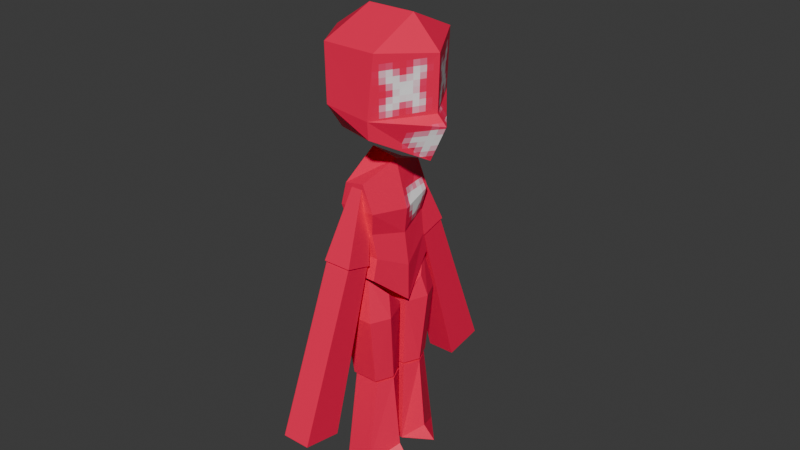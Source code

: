 # Source: enemy.blend  (saved by Blender 4.0.36; exported with 4.5.12 LTS)
import bpy
from mathutils import Matrix  # noqa: F401  (used for matrix-valued properties, if any)

bpy.ops.wm.read_factory_settings(use_empty=True)
scene = bpy.context.scene
scene.name = 'Scene'

# ---- collections
col_collection = bpy.data.collections.new('Collection'); scene.collection.children.link(col_collection)

# ---- images (referenced by path relative to the original .blend; pixels are not part of the script)
import os
ASSET_DIR = os.environ.get("B2B_ASSET_DIR", "")  # directory of the original .blend (textures are referenced by path, not embedded)
HERE = os.path.dirname(os.path.abspath(__file__))  # packed textures are extracted next to this script under _unpacked/

def load_image(name, relpath, width, height, colorspace="sRGB"):
    """Load a texture the original file referenced (path relative to the .blend, or extracted next to this script)."""
    p = next((c for c in (os.path.join(HERE, relpath), os.path.join(ASSET_DIR, relpath)) if relpath and os.path.exists(c)), "")
    if p:
        img = bpy.data.images.load(p, check_existing=True)
        img.name = name
    else:  # same state as the original file: an image datablock whose file is absent (Cycles renders it pink)
        img = bpy.data.images.new(name, width, height)
        img.source = "FILE"
        img.filepath = "//" + (relpath or name)
    img.colorspace_settings.name = colorspace
    return img
img_enemy = load_image('enemy', '_unpacked/enemy.24bae90a.png', 64, 64, 'sRGB')

# ---- materials (node trees are filled in below, after node groups)
mat_material = bpy.data.materials.new('Material')
mat_material.alpha_threshold = 0.0
mat_material.use_transparent_shadow = False
mat_material.roughness = 0.5
mat_material.line_color = (0.0, 0.0, 0.0, 1.0)

# ---- material node trees
mat_material.use_nodes = True; mat_material.node_tree.nodes.clear()
_N = mat_material.node_tree.nodes; _L = mat_material.node_tree.links
n0 = _N.new('ShaderNodeOutputMaterial'); n0.name = 'Material Output'; n0.location = (300, 300)
n1 = _N.new('ShaderNodeBsdfPrincipled'); n1.name = 'Principled BSDF'; n1.location = (10, 300)
n1.inputs[3].default_value = 1.45
n2 = _N.new('ShaderNodeTexImage'); n2.name = 'Image Texture'; n2.location = (-280, 280)
n2.image = img_enemy
n2.interpolation = 'Closest'
_L.new(n1.outputs[0], n0.inputs[0])
_L.new(n2.outputs[0], n1.inputs[0])
n0.is_active_output = True

# ---- world
world_world = bpy.data.worlds.new('World'); scene.world = world_world
world_world.use_nodes = True; world_world.node_tree.nodes.clear()
_N = world_world.node_tree.nodes; _L = world_world.node_tree.links
n0 = _N.new('ShaderNodeOutputWorld'); n0.name = 'World Output'; n0.location = (300, 300)
n1 = _N.new('ShaderNodeBackground'); n1.name = 'Background'; n1.location = (10, 300)
n1.inputs[0].default_value = (0.05088, 0.05088, 0.05088, 1.0)
_L.new(n1.outputs[0], n0.inputs[0])
n0.is_active_output = True
world_world.color = (0.05088, 0.05088, 0.05088)
world_world.use_sun_shadow = False
world_world.sun_shadow_jitter_overblur = 0.0

# ---- meshes
me_cube = bpy.data.meshes.new('Cube')
me_cube.from_pydata([(-0.5152, 6.142e-08, 2.614), (0.3456, -4.12e-08, 2.475), (0.08753, -0.3574, 2.963), (0.04889, -0.3638, 2.426), (0.05375, -0.3779, 2.548), (-0.2631, -0.3779, 2.582), (-0.2906, -0.3574, 2.963), (-0.2628, -0.2494, 2.401), (-0.3155, 3.761e-08, 2.306), (0.09109, -1.086e-08, 3.127), (-0.249, 2.968e-08, 3.127), (0.2281, -2.72e-08, 2.225), (0.2897, -3.453e-08, 2.921), (-0.5152, 6.142e-08, 2.943), (0.2793, -3.33e-08, 2.544), (0.08753, 0.3574, 2.963), (0.04889, 0.3638, 2.426), (0.05375, 0.3779, 2.548), (-0.2631, 0.3779, 2.582), (-0.2906, 0.3574, 2.963), (-0.2628, 0.2494, 2.401), (-0.2238, -0.2703, 1.413), (-0.2238, -0.2706, 2.044), (-0.287, 3.421e-08, 1.486), (0.06086, -7.256e-09, 1.443), (-0.005752, -0.2703, 1.413), (-0.08543, -0.2706, 2.068), (-0.005752, -0.2327, 1.558), (-0.2238, -0.2327, 1.558), (-0.287, 3.421e-08, 1.183), (-0.2334, 2.783e-08, 2.202), (0.06086, -7.256e-09, 1.183), (-0.04468, 5.326e-09, 2.167), (-0.2238, -0.2461, 1.728), (-0.287, 3.421e-08, 1.736), (0.02816, -3.357e-09, 1.67), (-0.03446, -0.2461, 1.728), (-0.2634, -0.2719, 1.885), (-0.3467, 4.133e-08, 1.947), (0.04657, -5.552e-09, 1.847), (-0.006216, -0.2719, 1.885), (-0.2238, 0.2703, 1.413), (-0.2238, 0.2706, 2.044), (-0.005752, 0.2703, 1.413), (-0.08543, 0.2706, 2.068), (-0.005752, 0.2327, 1.558), (-0.2238, 0.2327, 1.558), (-0.2238, 0.2461, 1.728), (-0.03446, 0.2461, 1.728), (-0.2634, 0.2719, 1.885), (-0.006216, 0.2719, 1.885), (-0.2293, -0.3275, 1.127), (-0.1785, -0.2779, 1.406), (-0.2662, -0.02956, 1.127), (-0.2662, -0.02956, 1.164), (0.01027, -0.3275, 1.127), (-0.04056, -0.2779, 1.406), (0.01027, -0.02956, 1.127), (0.01027, -0.02956, 1.164), (-0.192, -0.265, 0.6374), (-0.192, -0.02476, 0.6374), (-0.004817, -0.265, 0.6374), (-0.004817, -0.02476, 0.6374), (-0.3307, -0.1913, 1.127), (-0.292, -0.1636, 1.285), (0.0709, -0.1913, 1.127), (0.03222, -0.1636, 1.285), (-0.237, -0.1392, 0.6374), (0.04794, -0.1392, 0.6374), (-0.1869, -0.3464, 0.0004198), (-0.1869, -0.248, 0.6196), (-0.1869, -0.03614, 0.002726), (-0.1869, -0.02759, 0.6196), (-0.002212, -0.3464, 0.0004198), (-0.002212, -0.248, 0.6196), (-0.01142, -0.01857, 0.002726), (-0.002212, -0.02759, 0.6196), (-0.2363, -0.1423, 0.001573), (-0.2363, -0.1378, 0.6196), (0.1815, -0.1445, 0.001573), (0.04718, -0.1378, 0.6196), (0.09929, -0.1345, 0.09913), (-0.2293, 0.3275, 1.127), (-0.1785, 0.2779, 1.406), (-0.2662, 0.02956, 1.127), (-0.2662, 0.02956, 1.164), (0.01027, 0.3275, 1.127), (-0.04056, 0.2779, 1.406), (0.01027, 0.02956, 1.127), (0.01027, 0.02956, 1.164), (-0.192, 0.265, 0.6374), (-0.192, 0.02476, 0.6374), (-0.004817, 0.265, 0.6374), (-0.004817, 0.02476, 0.6374), (-0.3307, 0.1913, 1.127), (-0.292, 0.1636, 1.285), (0.0709, 0.1913, 1.127), (0.03222, 0.1636, 1.285), (-0.237, 0.1392, 0.6374), (0.04794, 0.1392, 0.6374), (-0.1869, 0.3464, 0.0004198), (-0.1869, 0.248, 0.6196), (-0.1869, 0.03614, 0.002726), (-0.1869, 0.02759, 0.6196), (-0.002212, 0.3464, 0.0004198), (-0.002212, 0.248, 0.6196), (-0.01142, 0.01857, 0.002726), (-0.002212, 0.02759, 0.6196), (-0.2363, 0.1423, 0.001573), (-0.2363, 0.1378, 0.6196), (0.1815, 0.1445, 0.001573), (0.04718, 0.1378, 0.6196), (0.09929, 0.1345, 0.09913), (-0.2348, -0.4714, 1.57), (-0.1719, -0.2637, 2.045), (-0.2348, -0.2775, 1.517), (-0.1719, -0.1911, 2.025), (-0.03366, -0.4714, 1.57), (-0.09658, -0.2637, 2.045), (-0.03366, -0.2775, 1.517), (-0.09658, -0.1911, 2.025), (-0.2348, 0.4714, 1.57), (-0.1719, 0.2637, 2.045), (-0.2348, 0.2775, 1.517), (-0.1719, 0.1911, 2.025), (-0.03366, 0.4714, 1.57), (-0.09658, 0.2637, 2.045), (-0.03366, 0.2775, 1.517), (-0.09658, 0.1911, 2.025), (-0.2348, -0.8997, 0.4579), (-0.2266, -0.4644, 1.561), (-0.2348, -0.618, 0.4047), (-0.2266, -0.2862, 1.512), (-0.03366, -0.8997, 0.4579), (-0.04187, -0.4644, 1.561), (-0.03366, -0.618, 0.4047), (-0.04187, -0.2862, 1.512), (-0.2348, 0.8997, 0.4579), (-0.2266, 0.4644, 1.561), (-0.2348, 0.618, 0.4047), (-0.2266, 0.2862, 1.512), (-0.03366, 0.8997, 0.4579), (-0.04187, 0.4644, 1.561), (-0.03366, 0.618, 0.4047), (-0.04187, 0.2862, 1.512)], [], [(9, 10, 6, 2), (7, 5, 0), (8, 11, 3, 7), (12, 9, 2), (1, 14, 4), (5, 6, 13, 0), (11, 1, 4, 3), (6, 10, 13), (3, 4, 5, 7), (4, 2, 6, 5), (4, 14, 12, 2), (0, 8, 7), (9, 15, 19, 10), (20, 0, 18), (8, 20, 16, 11), (12, 15, 9), (1, 17, 14), (18, 0, 13, 19), (11, 16, 17, 1), (19, 13, 10), (16, 20, 18, 17), (17, 18, 19, 15), (17, 15, 12, 14), (0, 20, 8), (39, 32, 26, 40), (40, 26, 22, 37), (29, 31, 25, 21), (32, 30, 22, 26), (25, 27, 28, 21), (31, 24, 27, 25), (21, 28, 23, 29), (37, 22, 30, 38), (28, 33, 34, 23), (27, 36, 33, 28), (24, 35, 36, 27), (33, 37, 38, 34), (36, 40, 37, 33), (35, 39, 40, 36), (39, 50, 44, 32), (50, 49, 42, 44), (29, 41, 43, 31), (32, 44, 42, 30), (43, 41, 46, 45), (31, 43, 45, 24), (41, 29, 23, 46), (49, 38, 30, 42), (46, 23, 34, 47), (45, 46, 47, 48), (24, 45, 48, 35), (47, 34, 38, 49), (48, 47, 49, 50), (35, 48, 50, 39), (63, 64, 54, 53), (53, 54, 58, 57), (65, 66, 56, 55), (55, 56, 52, 51), (53, 57, 62, 60), (66, 64, 52, 56), (67, 68, 61, 59), (63, 53, 60, 67), (65, 55, 61, 68), (55, 51, 59, 61), (57, 65, 68, 62), (51, 63, 67, 59), (60, 62, 68, 67), (58, 54, 64, 66), (57, 58, 66, 65), (51, 52, 64, 63), (77, 78, 72, 71), (71, 72, 76, 75), (79, 81, 73), (73, 74, 70, 69), (77, 79, 73, 69), (80, 78, 70, 74), (76, 72, 78, 80), (71, 75, 79, 77), (75, 81, 79), (69, 70, 78, 77), (81, 75, 80), (73, 80, 74), (80, 73, 81), (80, 75, 76), (94, 84, 85, 95), (84, 88, 89, 85), (96, 86, 87, 97), (86, 82, 83, 87), (84, 91, 93, 88), (97, 87, 83, 95), (98, 90, 92, 99), (94, 98, 91, 84), (96, 99, 92, 86), (86, 92, 90, 82), (88, 93, 99, 96), (82, 90, 98, 94), (91, 98, 99, 93), (89, 97, 95, 85), (88, 96, 97, 89), (82, 94, 95, 83), (108, 102, 103, 109), (102, 106, 107, 103), (110, 104, 112), (104, 100, 101, 105), (108, 100, 104, 110), (111, 105, 101, 109), (107, 111, 109, 103), (102, 108, 110, 106), (106, 110, 112), (100, 108, 109, 101), (112, 111, 106), (104, 105, 111), (111, 112, 104), (111, 107, 106), (113, 114, 116, 115), (115, 116, 120, 119), (119, 120, 118, 117), (117, 118, 114, 113), (115, 119, 117, 113), (120, 116, 114, 118), (121, 123, 124, 122), (123, 127, 128, 124), (127, 125, 126, 128), (125, 121, 122, 126), (123, 121, 125, 127), (128, 126, 122, 124), (129, 130, 132, 131), (131, 132, 136, 135), (135, 136, 134, 133), (133, 134, 130, 129), (131, 135, 133, 129), (136, 132, 130, 134), (137, 139, 140, 138), (139, 143, 144, 140), (143, 141, 142, 144), (141, 137, 138, 142), (139, 137, 141, 143), (144, 142, 138, 140)])
_uv = me_cube.uv_layers.new(name='UVMap')
_uv.uv.foreach_set('vector', [0.1941, 0.5437, 0.07595, 0.475, 0.145, 0.3565, 0.2724, 0.4064, 0.1646, 0.1738, 0.1782, 0.2474, 0.01006, 0.221, 0.09805, 0.09209, 0.3065, 0.0002679, 0.2901, 0.189, 0.1646, 0.1738, 0.3065, 0.5687, 0.1941, 0.5437, 0.2724, 0.4064, 0.09856, 0.7358, 0.13, 0.7358, 0.1377, 0.9024, 0.1782, 0.2474, 0.145, 0.3565, 0.0002679, 0.3597, 0.01006, 0.221, 0.0002679, 0.7358, 0.09856, 0.7358, 0.1377, 0.9024, 0.08178, 0.9013, 0.145, 0.3565, 0.07595, 0.475, 0.0002679, 0.3597, 0.2901, 0.189, 0.2915, 0.2393, 0.1782, 0.2474, 0.1646, 0.1738, 0.2915, 0.2393, 0.2724, 0.4064, 0.145, 0.3565, 0.1782, 0.2474, 0.1377, 0.9024, 0.13, 0.7358, 0.2725, 0.7358, 0.2906, 0.887, 0.01006, 0.221, 0.09805, 0.09209, 0.1646, 0.1738, 0.4193, 0.5437, 0.3411, 0.4064, 0.4685, 0.3565, 0.5375, 0.475, 0.4488, 0.1738, 0.6034, 0.221, 0.4352, 0.2474, 0.5154, 0.09209, 0.4488, 0.1738, 0.3234, 0.189, 0.307, 0.0002679, 0.307, 0.5687, 0.3411, 0.4064, 0.4193, 0.5437, 0.09856, 0.7358, 0.1377, 0.5693, 0.13, 0.7358, 0.4352, 0.2474, 0.6034, 0.221, 0.6132, 0.3597, 0.4685, 0.3565, 0.0002679, 0.7358, 0.08178, 0.5704, 0.1377, 0.5693, 0.09856, 0.7358, 0.4685, 0.3565, 0.6132, 0.3597, 0.5375, 0.475, 0.3234, 0.189, 0.4488, 0.1738, 0.4352, 0.2474, 0.3219, 0.2393, 0.3219, 0.2393, 0.4352, 0.2474, 0.4685, 0.3565, 0.3411, 0.4064, 0.1377, 0.5693, 0.2906, 0.5846, 0.2725, 0.7358, 0.13, 0.7358, 0.6034, 0.221, 0.4488, 0.1738, 0.5154, 0.09209, 0.7193, 0.7515, 0.7185, 0.8755, 0.6137, 0.8421, 0.6166, 0.7667, 0.8065, 0.3305, 0.7672, 0.4007, 0.7226, 0.3802, 0.7122, 0.3296, 0.6447, 0.0479, 0.7662, 0.0002679, 0.7916, 0.1335, 0.7163, 0.1521, 0.7263, 0.5016, 0.662, 0.4697, 0.7226, 0.3802, 0.7672, 0.4007, 0.7916, 0.1335, 0.8001, 0.1978, 0.7116, 0.2033, 0.7163, 0.1521, 0.7209, 0.5021, 0.7203, 0.5987, 0.6309, 0.6423, 0.617, 0.5879, 0.7163, 0.1521, 0.7116, 0.2033, 0.6167, 0.1719, 0.6447, 0.0479, 0.7122, 0.3296, 0.7226, 0.3802, 0.662, 0.4697, 0.6137, 0.3655, 0.7116, 0.2033, 0.7159, 0.2711, 0.6137, 0.2728, 0.6167, 0.1719, 0.8001, 0.1978, 0.7922, 0.2677, 0.7159, 0.2711, 0.7116, 0.2033, 0.7203, 0.5987, 0.7197, 0.685, 0.6236, 0.7061, 0.6309, 0.6423, 0.7159, 0.2711, 0.7122, 0.3296, 0.6137, 0.3655, 0.6137, 0.2728, 0.7922, 0.2677, 0.8065, 0.3305, 0.7122, 0.3296, 0.7159, 0.2711, 0.7197, 0.685, 0.7193, 0.7515, 0.6166, 0.7667, 0.6236, 0.7061, 0.7193, 0.7515, 0.8218, 0.768, 0.8238, 0.8434, 0.7185, 0.8755, 0.807, 0.3305, 0.9012, 0.3296, 0.8908, 0.3802, 0.8463, 0.4007, 0.9688, 0.0479, 0.8972, 0.1521, 0.8219, 0.1335, 0.8473, 0.0002679, 0.8872, 0.5016, 0.8463, 0.4007, 0.8908, 0.3802, 0.9514, 0.4697, 0.8219, 0.1335, 0.8972, 0.1521, 0.9019, 0.2033, 0.8133, 0.1978, 0.7209, 0.5021, 0.8238, 0.5892, 0.8091, 0.6434, 0.7203, 0.5987, 0.8972, 0.1521, 0.9688, 0.0479, 0.9968, 0.1719, 0.9019, 0.2033, 0.9012, 0.3296, 0.9997, 0.3655, 0.9514, 0.4697, 0.8908, 0.3802, 0.9019, 0.2033, 0.9968, 0.1719, 0.9997, 0.2728, 0.8976, 0.2711, 0.8133, 0.1978, 0.9019, 0.2033, 0.8976, 0.2711, 0.8213, 0.2677, 0.7203, 0.5987, 0.8091, 0.6434, 0.8156, 0.7073, 0.7197, 0.685, 0.8976, 0.2711, 0.9997, 0.2728, 0.9997, 0.3655, 0.9012, 0.3296, 0.8213, 0.2677, 0.8976, 0.2711, 0.9012, 0.3296, 0.807, 0.3305, 0.7197, 0.685, 0.8156, 0.7073, 0.8218, 0.768, 0.7193, 0.7515, 0.314, 0.5807, 0.3368, 0.5807, 0.3368, 0.5921, 0.314, 0.5921, 0.314, 0.5921, 0.3368, 0.5921, 0.3368, 0.6149, 0.314, 0.6149, 0.314, 0.6263, 0.3368, 0.6263, 0.3368, 0.6377, 0.314, 0.6377, 0.314, 0.6377, 0.3368, 0.6377, 0.3368, 0.6605, 0.314, 0.6605, 0.314, 0.5921, 0.314, 0.6149, 0.314, 0.6149, 0.314, 0.5921, 0.3368, 0.6263, 0.3596, 0.6263, 0.3596, 0.6377, 0.3368, 0.6377, 0.2912, 0.6263, 0.314, 0.6263, 0.314, 0.6377, 0.2912, 0.6377, 0.314, 0.5807, 0.314, 0.5921, 0.314, 0.5921, 0.314, 0.5807, 0.314, 0.6263, 0.314, 0.6377, 0.314, 0.6377, 0.314, 0.6263, 0.314, 0.6377, 0.314, 0.6605, 0.314, 0.6605, 0.314, 0.6377, 0.314, 0.6149, 0.314, 0.6263, 0.314, 0.6263, 0.314, 0.6149, 0.314, 0.5693, 0.314, 0.5807, 0.314, 0.5807, 0.314, 0.5693, 0.2912, 0.6149, 0.314, 0.6149, 0.314, 0.6263, 0.2912, 0.6263, 0.3368, 0.6149, 0.3596, 0.6149, 0.3596, 0.6263, 0.3368, 0.6263, 0.314, 0.6149, 0.3368, 0.6149, 0.3368, 0.6263, 0.314, 0.6263, 0.314, 0.5693, 0.3368, 0.5693, 0.3368, 0.5807, 0.314, 0.5807, 0.383, 0.6725, 0.4058, 0.6725, 0.4058, 0.6839, 0.383, 0.6839, 0.383, 0.6839, 0.4058, 0.6839, 0.4058, 0.7067, 0.383, 0.7067, 0.383, 0.7181, 0.3898, 0.7181, 0.383, 0.7295, 0.383, 0.7295, 0.4058, 0.7295, 0.4058, 0.7523, 0.383, 0.7523, 0.3601, 0.7181, 0.383, 0.7181, 0.383, 0.7295, 0.3601, 0.7295, 0.4058, 0.7181, 0.4286, 0.7181, 0.4286, 0.7295, 0.4058, 0.7295, 0.4058, 0.7067, 0.4286, 0.7067, 0.4286, 0.7181, 0.4058, 0.7181, 0.3601, 0.7067, 0.383, 0.7067, 0.383, 0.7181, 0.3601, 0.7181, 0.383, 0.7067, 0.3898, 0.7181, 0.383, 0.7181, 0.383, 0.6611, 0.4058, 0.6611, 0.4058, 0.6725, 0.383, 0.6725, 0.3898, 0.7181, 0.383, 0.7067, 0.4058, 0.7181, 0.383, 0.7295, 0.4058, 0.7181, 0.4058, 0.7295, 0.4058, 0.7181, 0.383, 0.7295, 0.3898, 0.7181, 0.4058, 0.7181, 0.383, 0.7067, 0.4058, 0.7067, 0.4519, 0.6725, 0.4519, 0.6839, 0.4747, 0.6839, 0.4747, 0.6725, 0.4519, 0.6839, 0.4519, 0.7067, 0.4747, 0.7067, 0.4747, 0.6839, 0.4519, 0.7181, 0.4519, 0.7295, 0.4747, 0.7295, 0.4747, 0.7181, 0.4519, 0.7295, 0.4519, 0.7523, 0.4747, 0.7523, 0.4747, 0.7295, 0.4519, 0.6839, 0.4519, 0.6839, 0.4519, 0.7067, 0.4519, 0.7067, 0.4747, 0.7181, 0.4747, 0.7295, 0.4975, 0.7295, 0.4975, 0.7181, 0.4291, 0.7181, 0.4291, 0.7295, 0.4519, 0.7295, 0.4519, 0.7181, 0.4519, 0.6725, 0.4519, 0.6725, 0.4519, 0.6839, 0.4519, 0.6839, 0.4519, 0.7181, 0.4519, 0.7181, 0.4519, 0.7295, 0.4519, 0.7295, 0.4519, 0.7295, 0.4519, 0.7295, 0.4519, 0.7523, 0.4519, 0.7523, 0.4519, 0.7067, 0.4519, 0.7067, 0.4519, 0.7181, 0.4519, 0.7181, 0.4519, 0.6611, 0.4519, 0.6611, 0.4519, 0.6725, 0.4519, 0.6725, 0.4291, 0.7067, 0.4291, 0.7181, 0.4519, 0.7181, 0.4519, 0.7067, 0.4747, 0.7067, 0.4747, 0.7181, 0.4975, 0.7181, 0.4975, 0.7067, 0.4519, 0.7067, 0.4519, 0.7181, 0.4747, 0.7181, 0.4747, 0.7067, 0.4519, 0.6611, 0.4519, 0.6725, 0.4747, 0.6725, 0.4747, 0.6611, 0.383, 0.5807, 0.383, 0.5921, 0.4058, 0.5921, 0.4058, 0.5807, 0.383, 0.5921, 0.383, 0.6149, 0.4058, 0.6149, 0.4058, 0.5921, 0.383, 0.6263, 0.383, 0.6377, 0.3898, 0.6263, 0.383, 0.6377, 0.383, 0.6605, 0.4058, 0.6605, 0.4058, 0.6377, 0.3601, 0.6263, 0.3601, 0.6377, 0.383, 0.6377, 0.383, 0.6263, 0.4058, 0.6263, 0.4058, 0.6377, 0.4286, 0.6377, 0.4286, 0.6263, 0.4058, 0.6149, 0.4058, 0.6263, 0.4286, 0.6263, 0.4286, 0.6149, 0.3601, 0.6149, 0.3601, 0.6263, 0.383, 0.6263, 0.383, 0.6149, 0.383, 0.6149, 0.383, 0.6263, 0.3898, 0.6263, 0.383, 0.5693, 0.383, 0.5807, 0.4058, 0.5807, 0.4058, 0.5693, 0.3898, 0.6263, 0.4058, 0.6263, 0.383, 0.6149, 0.383, 0.6377, 0.4058, 0.6377, 0.4058, 0.6263, 0.4058, 0.6263, 0.3898, 0.6263, 0.383, 0.6377, 0.4058, 0.6263, 0.4058, 0.6149, 0.383, 0.6149, 0.4519, 0.5693, 0.4747, 0.5693, 0.4747, 0.5921, 0.4519, 0.5921, 0.4519, 0.5921, 0.4747, 0.5921, 0.4747, 0.6149, 0.4519, 0.6149, 0.4519, 0.6149, 0.4747, 0.6149, 0.4747, 0.6377, 0.4519, 0.6377, 0.4519, 0.6377, 0.4747, 0.6377, 0.4747, 0.6605, 0.4519, 0.6605, 0.4291, 0.6149, 0.4519, 0.6149, 0.4519, 0.6377, 0.4291, 0.6377, 0.4747, 0.6149, 0.4975, 0.6149, 0.4975, 0.6377, 0.4747, 0.6377, 0.5209, 0.6611, 0.5209, 0.6839, 0.5437, 0.6839, 0.5437, 0.6611, 0.5209, 0.6839, 0.5209, 0.7067, 0.5437, 0.7067, 0.5437, 0.6839, 0.5209, 0.7067, 0.5209, 0.7295, 0.5437, 0.7295, 0.5437, 0.7067, 0.5209, 0.7295, 0.5209, 0.7523, 0.5437, 0.7523, 0.5437, 0.7295, 0.4981, 0.7067, 0.4981, 0.7295, 0.5209, 0.7295, 0.5209, 0.7067, 0.5437, 0.7067, 0.5437, 0.7295, 0.5665, 0.7295, 0.5665, 0.7067, 0.5209, 0.5693, 0.5437, 0.5693, 0.5437, 0.5921, 0.5209, 0.5921, 0.5209, 0.5921, 0.5437, 0.5921, 0.5437, 0.6149, 0.5209, 0.6149, 0.5209, 0.6149, 0.5437, 0.6149, 0.5437, 0.6377, 0.5209, 0.6377, 0.5209, 0.6377, 0.5437, 0.6377, 0.5437, 0.6605, 0.5209, 0.6605, 0.4981, 0.6149, 0.5209, 0.6149, 0.5209, 0.6377, 0.4981, 0.6377, 0.5437, 0.6149, 0.5665, 0.6149, 0.5665, 0.6377, 0.5437, 0.6377, 0.314, 0.6611, 0.314, 0.6839, 0.3368, 0.6839, 0.3368, 0.6611, 0.314, 0.6839, 0.314, 0.7067, 0.3368, 0.7067, 0.3368, 0.6839, 0.314, 0.7067, 0.314, 0.7295, 0.3368, 0.7295, 0.3368, 0.7067, 0.314, 0.7295, 0.314, 0.7523, 0.3368, 0.7523, 0.3368, 0.7295, 0.2912, 0.7067, 0.2912, 0.7295, 0.314, 0.7295, 0.314, 0.7067, 0.3368, 0.7067, 0.3368, 0.7295, 0.3596, 0.7295, 0.3596, 0.7067])
me_cube.materials.append(mat_material)
me_cube.use_mirror_vertex_groups = False
me_cube.update()
arm_armature = bpy.data.armatures.new('Armature')  # bones are not reproduced

# ---- objects
ob_chibi = bpy.data.objects.new('chibi', me_cube)
ob_armature = bpy.data.objects.new('Armature', arm_armature)

# ---- transforms, parenting, visibility, modifiers, constraints
ob_chibi.parent = ob_armature
ob_chibi.location = (0.0, 0.0, 0.0)
ob_chibi.lock_rotations_4d = False
ob_chibi.empty_display_type = 'ARROWS'
ob_chibi.lineart.crease_threshold = 0.0
_vg = ob_chibi.vertex_groups.new(name='Bone.002')
_vg = ob_chibi.vertex_groups.new(name='leg1_R')
_vg.add([51, 52, 53, 54, 55, 56, 57, 58, 59, 60, 61, 62, 63, 64, 65, 66, 67, 68], 1.0, 'REPLACE')
_vg = ob_chibi.vertex_groups.new(name='leg2_R')
_vg.add([69, 70, 71, 72, 73, 74, 75, 76, 77, 78, 79, 80, 81], 1.0, 'REPLACE')
_vg = ob_chibi.vertex_groups.new(name='leg1_L')
_vg.add([82, 83, 84, 85, 86, 87, 88, 89, 90, 91, 92, 93, 94, 95, 96, 97, 98, 99], 1.0, 'REPLACE')
_vg = ob_chibi.vertex_groups.new(name='leg2_L')
_vg.add([100, 101, 102, 103, 104, 105, 106, 107, 108, 109, 110, 111, 112], 1.0, 'REPLACE')
_vg = ob_chibi.vertex_groups.new(name='Bone.001')
_vg.add([21, 22, 23, 24, 25, 26, 27, 28, 29, 30, 31, 32, 33, 34, 35, 36, 37, 38, 39, 40, 41, 42, 43, 44, 45, 46, 47, 48, 49, 50], 1.0, 'REPLACE')
_vg = ob_chibi.vertex_groups.new(name='arm1_R')
_vg.add([113, 114, 115, 116, 117, 118, 119, 120], 1.0, 'REPLACE')
_vg = ob_chibi.vertex_groups.new(name='arm2_R')
_vg.add([129, 130, 131, 132, 133, 134, 135, 136], 1.0, 'REPLACE')
_vg = ob_chibi.vertex_groups.new(name='arm1_L')
_vg.add([121, 122, 123, 124, 125, 126, 127, 128], 1.0, 'REPLACE')
_vg = ob_chibi.vertex_groups.new(name='arm2_L')
_vg.add([137, 138, 139, 140, 141, 142, 143, 144], 1.0, 'REPLACE')
_vg = ob_chibi.vertex_groups.new(name='Bone.003')
_vg.add([0, 1, 2, 3, 4, 5, 6, 7, 8, 9, 10, 11, 12, 13, 14, 15, 16, 17, 18, 19, 20], 1.0, 'REPLACE')
_m = ob_chibi.modifiers.new('Armature', 'ARMATURE')
_m.object = ob_armature
ob_armature.location = (0.0, 0.0, 0.0)

# ---- collection membership
col_collection.objects.link(ob_chibi)
col_collection.objects.link(ob_armature)

# ---- scene / render settings (as saved in the file)
scene.frame_start = 1; scene.frame_end = 30; scene.frame_set(0)
scene.render.engine = 'BLENDER_EEVEE_NEXT'
scene.cycles.sampling_pattern = 'TABULATED_SOBOL'
bpy.context.view_layer.update()

# ---- added for rendering (the .blend has no active camera and no usable light): camera, sun
cam_auto = bpy.data.cameras.new('AutoCamera')
cam_auto.lens = 50.0
cam_auto.sensor_width = 36.0
cam_auto.clip_end = 1000.0
ob_auto_camera = bpy.data.objects.new('AutoCamera', cam_auto)
scene.collection.objects.link(ob_auto_camera)
ob_auto_camera.location = (4.0469, -4.87112, 4.9552)
ob_auto_camera.rotation_euler = (1.09748, -7.21219e-08, 0.694738)
scene.camera = ob_auto_camera
light_auto_sun = bpy.data.lights.new('AutoSun', 'SUN')
light_auto_sun.energy = 3.0
light_auto_sun.angle = 0.0523599
ob_auto_sun = bpy.data.objects.new('AutoSun', light_auto_sun)
scene.collection.objects.link(ob_auto_sun)
ob_auto_sun.rotation_euler = (0.872665, 0.174533, 0.523599)
bpy.context.view_layer.update()

